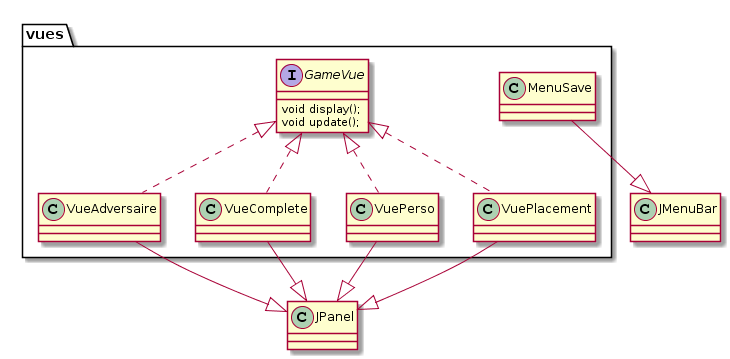

The diagram above was rendered by PlantUML. Its source (embedded in the PNG):
@startuml
package vues{
class MenuSave
class VueAdversaire implements GameVue
class VueComplete implements GameVue
class VuePerso implements GameVue 
class VuePlacement implements GameVue
interface GameVue{	
void display();
void update();   
}
}
MenuSave--|> JMenuBar
VueAdversaire --|> JPanel
VueComplete--|> JPanel
VuePerso--|> JPanel
VuePlacement--|> JPanel
@enduml